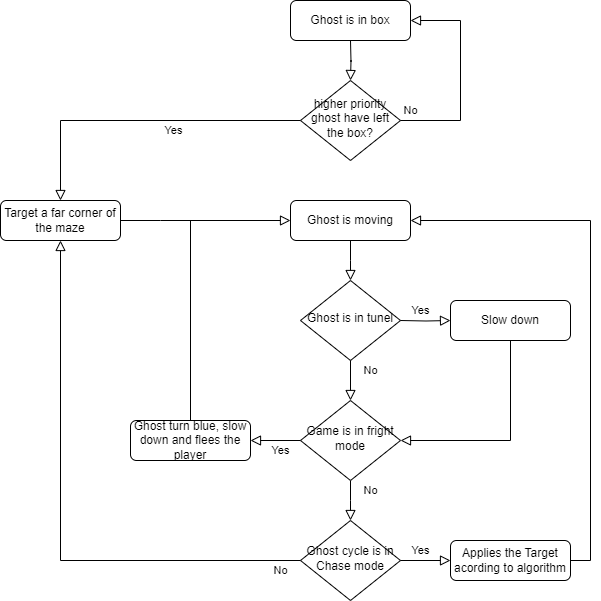

The diagram above was exported from draw.io. Its source (the exported page's mxGraphModel, read from the mxfile embedded in the PNG):
<mxGraphModel dx="1418" dy="828" grid="1" gridSize="10" guides="1" tooltips="1" connect="1" arrows="1" fold="1" page="1" pageScale="1" pageWidth="1654" pageHeight="1169" math="0" shadow="0">
  <root>
    <mxCell id="WIyWlLk6GJQsqaUBKTNV-0" />
    <mxCell id="WIyWlLk6GJQsqaUBKTNV-1" parent="WIyWlLk6GJQsqaUBKTNV-0" />
    <mxCell id="WIyWlLk6GJQsqaUBKTNV-3" value="Ghost is moving" style="rounded=1;whiteSpace=wrap;html=1;fontSize=12;glass=0;strokeWidth=1;shadow=0;" parent="WIyWlLk6GJQsqaUBKTNV-1" vertex="1">
      <mxGeometry x="510" y="300" width="120" height="40" as="geometry" />
    </mxCell>
    <mxCell id="WIyWlLk6GJQsqaUBKTNV-4" value="No" style="rounded=0;html=1;jettySize=auto;orthogonalLoop=1;fontSize=11;endArrow=block;endFill=0;endSize=8;strokeWidth=1;shadow=0;labelBackgroundColor=none;edgeStyle=orthogonalEdgeStyle;" parent="WIyWlLk6GJQsqaUBKTNV-1" source="WIyWlLk6GJQsqaUBKTNV-6" edge="1">
      <mxGeometry x="-0.5062" y="20" relative="1" as="geometry">
        <mxPoint as="offset" />
        <mxPoint x="570" y="620" as="targetPoint" />
      </mxGeometry>
    </mxCell>
    <mxCell id="WIyWlLk6GJQsqaUBKTNV-6" value="Game is in fright mode" style="rhombus;whiteSpace=wrap;html=1;shadow=0;fontFamily=Helvetica;fontSize=12;align=center;strokeWidth=1;spacing=6;spacingTop=-4;" parent="WIyWlLk6GJQsqaUBKTNV-1" vertex="1">
      <mxGeometry x="520" y="500" width="100" height="80" as="geometry" />
    </mxCell>
    <mxCell id="nxeaCYieNTlF404t3a3n-20" value="Yes" style="edgeStyle=orthogonalEdgeStyle;rounded=0;html=1;jettySize=auto;orthogonalLoop=1;fontSize=11;endArrow=block;endFill=0;endSize=8;strokeWidth=1;shadow=0;labelBackgroundColor=none;exitX=0;exitY=0.5;exitDx=0;exitDy=0;" edge="1" parent="WIyWlLk6GJQsqaUBKTNV-1" source="WIyWlLk6GJQsqaUBKTNV-6">
      <mxGeometry x="-0.208" y="10" relative="1" as="geometry">
        <mxPoint as="offset" />
        <mxPoint x="630" y="550" as="sourcePoint" />
        <mxPoint x="470" y="540" as="targetPoint" />
      </mxGeometry>
    </mxCell>
    <mxCell id="nxeaCYieNTlF404t3a3n-26" value="Ghost turn blue, slow down and flees the player" style="rounded=1;whiteSpace=wrap;html=1;fontSize=12;glass=0;strokeWidth=1;shadow=0;" vertex="1" parent="WIyWlLk6GJQsqaUBKTNV-1">
      <mxGeometry x="350" y="520" width="120" height="40" as="geometry" />
    </mxCell>
    <mxCell id="nxeaCYieNTlF404t3a3n-28" value="" style="rounded=0;html=1;jettySize=auto;orthogonalLoop=1;fontSize=11;endArrow=block;endFill=0;endSize=8;strokeWidth=1;shadow=0;labelBackgroundColor=none;edgeStyle=orthogonalEdgeStyle;exitX=0.5;exitY=0;exitDx=0;exitDy=0;entryX=0;entryY=0.5;entryDx=0;entryDy=0;" edge="1" parent="WIyWlLk6GJQsqaUBKTNV-1" source="nxeaCYieNTlF404t3a3n-26" target="WIyWlLk6GJQsqaUBKTNV-3">
      <mxGeometry relative="1" as="geometry">
        <mxPoint x="580" y="350" as="sourcePoint" />
        <mxPoint x="580" y="400" as="targetPoint" />
      </mxGeometry>
    </mxCell>
    <mxCell id="nxeaCYieNTlF404t3a3n-30" value="Ghost cycle is in Chase mode" style="rhombus;whiteSpace=wrap;html=1;shadow=0;fontFamily=Helvetica;fontSize=12;align=center;strokeWidth=1;spacing=6;spacingTop=-4;" vertex="1" parent="WIyWlLk6GJQsqaUBKTNV-1">
      <mxGeometry x="520" y="620" width="100" height="80" as="geometry" />
    </mxCell>
    <mxCell id="nxeaCYieNTlF404t3a3n-31" value="No" style="rounded=0;html=1;jettySize=auto;orthogonalLoop=1;fontSize=11;endArrow=block;endFill=0;endSize=8;strokeWidth=1;shadow=0;labelBackgroundColor=none;edgeStyle=orthogonalEdgeStyle;exitX=0;exitY=0.5;exitDx=0;exitDy=0;entryX=0.5;entryY=1;entryDx=0;entryDy=0;" edge="1" parent="WIyWlLk6GJQsqaUBKTNV-1" source="nxeaCYieNTlF404t3a3n-30" target="nxeaCYieNTlF404t3a3n-32">
      <mxGeometry x="-0.9286" y="10" relative="1" as="geometry">
        <mxPoint as="offset" />
        <mxPoint x="580" y="590" as="sourcePoint" />
        <mxPoint x="470" y="660" as="targetPoint" />
      </mxGeometry>
    </mxCell>
    <mxCell id="nxeaCYieNTlF404t3a3n-52" style="edgeStyle=orthogonalEdgeStyle;rounded=0;orthogonalLoop=1;jettySize=auto;html=1;exitX=1;exitY=0.5;exitDx=0;exitDy=0;endArrow=none;endFill=0;" edge="1" parent="WIyWlLk6GJQsqaUBKTNV-1" source="nxeaCYieNTlF404t3a3n-32">
      <mxGeometry relative="1" as="geometry">
        <mxPoint x="420" y="320" as="targetPoint" />
      </mxGeometry>
    </mxCell>
    <mxCell id="nxeaCYieNTlF404t3a3n-32" value="Target a far corner of the maze" style="rounded=1;whiteSpace=wrap;html=1;fontSize=12;glass=0;strokeWidth=1;shadow=0;" vertex="1" parent="WIyWlLk6GJQsqaUBKTNV-1">
      <mxGeometry x="220" y="300" width="120" height="40" as="geometry" />
    </mxCell>
    <mxCell id="nxeaCYieNTlF404t3a3n-34" value="Applies the Target acording to algorithm" style="rounded=1;whiteSpace=wrap;html=1;fontSize=12;glass=0;strokeWidth=1;shadow=0;" vertex="1" parent="WIyWlLk6GJQsqaUBKTNV-1">
      <mxGeometry x="670" y="640" width="120" height="40" as="geometry" />
    </mxCell>
    <mxCell id="nxeaCYieNTlF404t3a3n-35" value="Yes" style="rounded=0;html=1;jettySize=auto;orthogonalLoop=1;fontSize=11;endArrow=block;endFill=0;endSize=8;strokeWidth=1;shadow=0;labelBackgroundColor=none;edgeStyle=orthogonalEdgeStyle;exitX=1;exitY=0.5;exitDx=0;exitDy=0;entryX=0;entryY=0.5;entryDx=0;entryDy=0;" edge="1" parent="WIyWlLk6GJQsqaUBKTNV-1" source="nxeaCYieNTlF404t3a3n-30" target="nxeaCYieNTlF404t3a3n-34">
      <mxGeometry x="-0.2" y="10" relative="1" as="geometry">
        <mxPoint as="offset" />
        <mxPoint x="530" y="670" as="sourcePoint" />
        <mxPoint x="480" y="670" as="targetPoint" />
      </mxGeometry>
    </mxCell>
    <mxCell id="nxeaCYieNTlF404t3a3n-36" value="Ghost is in tunel" style="rhombus;whiteSpace=wrap;html=1;shadow=0;fontFamily=Helvetica;fontSize=12;align=center;strokeWidth=1;spacing=6;spacingTop=-4;" vertex="1" parent="WIyWlLk6GJQsqaUBKTNV-1">
      <mxGeometry x="520" y="380" width="100" height="80" as="geometry" />
    </mxCell>
    <mxCell id="nxeaCYieNTlF404t3a3n-37" value="" style="rounded=0;html=1;jettySize=auto;orthogonalLoop=1;fontSize=11;endArrow=block;endFill=0;endSize=8;strokeWidth=1;shadow=0;labelBackgroundColor=none;edgeStyle=orthogonalEdgeStyle;exitX=0.5;exitY=1;exitDx=0;exitDy=0;" edge="1" parent="WIyWlLk6GJQsqaUBKTNV-1" source="WIyWlLk6GJQsqaUBKTNV-3">
      <mxGeometry x="-0.5062" y="20" relative="1" as="geometry">
        <mxPoint as="offset" />
        <mxPoint x="580" y="590" as="sourcePoint" />
        <mxPoint x="570" y="380" as="targetPoint" />
      </mxGeometry>
    </mxCell>
    <mxCell id="nxeaCYieNTlF404t3a3n-39" value="No" style="rounded=0;html=1;jettySize=auto;orthogonalLoop=1;fontSize=11;endArrow=block;endFill=0;endSize=8;strokeWidth=1;shadow=0;labelBackgroundColor=none;edgeStyle=orthogonalEdgeStyle;exitX=0.5;exitY=1;exitDx=0;exitDy=0;entryX=0.5;entryY=0;entryDx=0;entryDy=0;" edge="1" parent="WIyWlLk6GJQsqaUBKTNV-1" source="nxeaCYieNTlF404t3a3n-36" target="WIyWlLk6GJQsqaUBKTNV-6">
      <mxGeometry x="-0.5062" y="20" relative="1" as="geometry">
        <mxPoint as="offset" />
        <mxPoint x="580" y="590" as="sourcePoint" />
        <mxPoint x="580" y="630" as="targetPoint" />
      </mxGeometry>
    </mxCell>
    <mxCell id="nxeaCYieNTlF404t3a3n-42" value="Slow down" style="rounded=1;whiteSpace=wrap;html=1;fontSize=12;glass=0;strokeWidth=1;shadow=0;" vertex="1" parent="WIyWlLk6GJQsqaUBKTNV-1">
      <mxGeometry x="670" y="400" width="120" height="40" as="geometry" />
    </mxCell>
    <mxCell id="nxeaCYieNTlF404t3a3n-43" value="Yes" style="rounded=0;html=1;jettySize=auto;orthogonalLoop=1;fontSize=11;endArrow=block;endFill=0;endSize=8;strokeWidth=1;shadow=0;labelBackgroundColor=none;edgeStyle=orthogonalEdgeStyle;exitX=1;exitY=0.5;exitDx=0;exitDy=0;entryX=0;entryY=0.5;entryDx=0;entryDy=0;" edge="1" parent="WIyWlLk6GJQsqaUBKTNV-1" target="nxeaCYieNTlF404t3a3n-42">
      <mxGeometry x="-0.2" y="10" relative="1" as="geometry">
        <mxPoint as="offset" />
        <mxPoint x="620" y="420" as="sourcePoint" />
        <mxPoint x="480" y="430" as="targetPoint" />
      </mxGeometry>
    </mxCell>
    <mxCell id="nxeaCYieNTlF404t3a3n-45" value="" style="rounded=0;html=1;jettySize=auto;orthogonalLoop=1;fontSize=11;endArrow=block;endFill=0;endSize=8;strokeWidth=1;shadow=0;labelBackgroundColor=none;edgeStyle=orthogonalEdgeStyle;exitX=0.5;exitY=1;exitDx=0;exitDy=0;entryX=1;entryY=0.5;entryDx=0;entryDy=0;" edge="1" parent="WIyWlLk6GJQsqaUBKTNV-1" source="nxeaCYieNTlF404t3a3n-42" target="WIyWlLk6GJQsqaUBKTNV-6">
      <mxGeometry x="-0.5062" y="20" relative="1" as="geometry">
        <mxPoint as="offset" />
        <mxPoint x="580" y="350" as="sourcePoint" />
        <mxPoint x="580" y="390" as="targetPoint" />
        <Array as="points">
          <mxPoint x="730" y="540" />
        </Array>
      </mxGeometry>
    </mxCell>
    <mxCell id="nxeaCYieNTlF404t3a3n-47" value="" style="rounded=0;html=1;jettySize=auto;orthogonalLoop=1;fontSize=11;endArrow=block;endFill=0;endSize=8;strokeWidth=1;shadow=0;labelBackgroundColor=none;edgeStyle=orthogonalEdgeStyle;exitX=1;exitY=0.5;exitDx=0;exitDy=0;entryX=1;entryY=0.5;entryDx=0;entryDy=0;" edge="1" parent="WIyWlLk6GJQsqaUBKTNV-1" source="nxeaCYieNTlF404t3a3n-34" target="WIyWlLk6GJQsqaUBKTNV-3">
      <mxGeometry relative="1" as="geometry">
        <mxPoint x="420" y="530" as="sourcePoint" />
        <mxPoint x="520" y="330" as="targetPoint" />
      </mxGeometry>
    </mxCell>
    <mxCell id="nxeaCYieNTlF404t3a3n-48" value="Ghost is in box" style="rounded=1;whiteSpace=wrap;html=1;fontSize=12;glass=0;strokeWidth=1;shadow=0;" vertex="1" parent="WIyWlLk6GJQsqaUBKTNV-1">
      <mxGeometry x="510" y="100" width="120" height="40" as="geometry" />
    </mxCell>
    <mxCell id="nxeaCYieNTlF404t3a3n-49" value="higher priority ghost have left the box?" style="rhombus;whiteSpace=wrap;html=1;shadow=0;fontFamily=Helvetica;fontSize=12;align=center;strokeWidth=1;spacing=6;spacingTop=-4;" vertex="1" parent="WIyWlLk6GJQsqaUBKTNV-1">
      <mxGeometry x="520" y="180" width="100" height="80" as="geometry" />
    </mxCell>
    <mxCell id="nxeaCYieNTlF404t3a3n-50" value="" style="rounded=0;html=1;jettySize=auto;orthogonalLoop=1;fontSize=11;endArrow=block;endFill=0;endSize=8;strokeWidth=1;shadow=0;labelBackgroundColor=none;edgeStyle=orthogonalEdgeStyle;exitX=0.5;exitY=1;exitDx=0;exitDy=0;" edge="1" parent="WIyWlLk6GJQsqaUBKTNV-1">
      <mxGeometry x="-0.5062" y="20" relative="1" as="geometry">
        <mxPoint as="offset" />
        <mxPoint x="570" y="140" as="sourcePoint" />
        <mxPoint x="570" y="180" as="targetPoint" />
      </mxGeometry>
    </mxCell>
    <mxCell id="nxeaCYieNTlF404t3a3n-53" value="No" style="rounded=0;html=1;jettySize=auto;orthogonalLoop=1;fontSize=11;endArrow=block;endFill=0;endSize=8;strokeWidth=1;shadow=0;labelBackgroundColor=none;edgeStyle=orthogonalEdgeStyle;exitX=1;exitY=0.5;exitDx=0;exitDy=0;entryX=1;entryY=0.5;entryDx=0;entryDy=0;" edge="1" parent="WIyWlLk6GJQsqaUBKTNV-1" source="nxeaCYieNTlF404t3a3n-49" target="nxeaCYieNTlF404t3a3n-48">
      <mxGeometry x="-0.9048" y="10" relative="1" as="geometry">
        <mxPoint as="offset" />
        <mxPoint x="580" y="510" as="sourcePoint" />
        <mxPoint x="580" y="550" as="targetPoint" />
        <Array as="points">
          <mxPoint x="680" y="220" />
          <mxPoint x="680" y="120" />
        </Array>
      </mxGeometry>
    </mxCell>
    <mxCell id="nxeaCYieNTlF404t3a3n-54" value="Yes" style="edgeStyle=orthogonalEdgeStyle;rounded=0;html=1;jettySize=auto;orthogonalLoop=1;fontSize=11;endArrow=block;endFill=0;endSize=8;strokeWidth=1;shadow=0;labelBackgroundColor=none;exitX=0;exitY=0.5;exitDx=0;exitDy=0;entryX=0.5;entryY=0;entryDx=0;entryDy=0;" edge="1" parent="WIyWlLk6GJQsqaUBKTNV-1" source="nxeaCYieNTlF404t3a3n-49" target="nxeaCYieNTlF404t3a3n-32">
      <mxGeometry x="-0.208" y="10" relative="1" as="geometry">
        <mxPoint as="offset" />
        <mxPoint x="530" y="550" as="sourcePoint" />
        <mxPoint x="480" y="550" as="targetPoint" />
      </mxGeometry>
    </mxCell>
  </root>
</mxGraphModel>